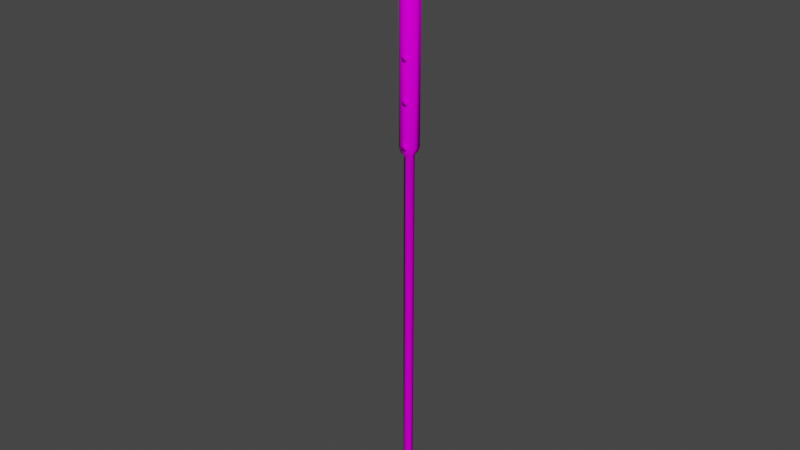 # Source: pole_3_.blend  (saved by Blender 3.6.14; exported with 4.5.12 LTS)
import bpy
from mathutils import Matrix  # noqa: F401  (used for matrix-valued properties, if any)

bpy.ops.wm.read_factory_settings(use_empty=True)
scene = bpy.context.scene
scene.name = 'Scene'

# ---- collections
col_collection = bpy.data.collections.new('Collection'); scene.collection.children.link(col_collection)

# ---- images (referenced by path relative to the original .blend; pixels are not part of the script)
import os
ASSET_DIR = os.environ.get("B2B_ASSET_DIR", "")  # directory of the original .blend (textures are referenced by path, not embedded)
HERE = os.path.dirname(os.path.abspath(__file__))  # packed textures are extracted next to this script under _unpacked/

def load_image(name, relpath, width, height, colorspace="sRGB"):
    """Load a texture the original file referenced (path relative to the .blend, or extracted next to this script)."""
    p = next((c for c in (os.path.join(HERE, relpath), os.path.join(ASSET_DIR, relpath)) if relpath and os.path.exists(c)), "")
    if p:
        img = bpy.data.images.load(p, check_existing=True)
        img.name = name
    else:  # same state as the original file: an image datablock whose file is absent (Cycles renders it pink)
        img = bpy.data.images.new(name, width, height)
        img.source = "FILE"
        img.filepath = "//" + (relpath or name)
    img.colorspace_settings.name = colorspace
    return img
img_ah_4132_png = load_image('AH-4132.png', 'AH-4132.png', 1024, 1024, 'sRGB')

# ---- materials (node trees are filled in below, after node groups)
mat_material_003 = bpy.data.materials.new('Material.003')
mat_material_003.use_transparent_shadow = False

# ---- node groups
ng_auto_smooth = bpy.data.node_groups.new('Auto Smooth', 'GeometryNodeTree')
_s = ng_auto_smooth.interface.new_socket(name='Geometry', in_out='OUTPUT', socket_type='NodeSocketGeometry')
_s = ng_auto_smooth.interface.new_socket(name='Geometry', in_out='INPUT', socket_type='NodeSocketGeometry')
_s = ng_auto_smooth.interface.new_socket(name='Angle', in_out='INPUT', socket_type='NodeSocketFloat')
_s.subtype = 'ANGLE'
_s.min_value = 0.0
_s.max_value = 3.142
ng_auto_smooth.is_modifier = True
_N = ng_auto_smooth.nodes; _L = ng_auto_smooth.links
n0 = _N.new('NodeGroupOutput'); n0.name = 'Group Output'; n0.location = (480, -100)
n1 = _N.new('NodeGroupInput'); n1.name = 'Group Input'; n1.location = (-420, -300)
n2 = _N.new('NodeGroupInput'); n2.name = 'Group Input.001'; n2.location = (-60, -100)
n3 = _N.new('GeometryNodeSetShadeSmooth'); n3.name = 'Set Shade Smooth'; n3.location = (120, -100)
n3.domain = 'EDGE'
n4 = _N.new('GeometryNodeSetShadeSmooth'); n4.name = 'Set Shade Smooth.001'; n4.location = (300, -100)
n5 = _N.new('GeometryNodeInputMeshEdgeAngle'); n5.name = 'Edge Angle'; n5.location = (-420, -220)
n6 = _N.new('GeometryNodeInputEdgeSmooth'); n6.name = 'Is Edge Smooth'; n6.location = (-60, -160)
n7 = _N.new('GeometryNodeInputShadeSmooth'); n7.name = 'Is Face Smooth'; n7.location = (-240, -340)
n8 = _N.new('FunctionNodeBooleanMath'); n8.name = 'Boolean Math'; n8.location = (-60, -220)
n9 = _N.new('FunctionNodeCompare'); n9.name = 'Compare'; n9.location = (-240, -180)
n9.operation = 'LESS_EQUAL'
_L.new(n5.outputs[0], n9.inputs[0])
_L.new(n4.outputs[0], n0.inputs[0])
_L.new(n1.outputs[1], n9.inputs[1])
_L.new(n9.outputs[0], n8.inputs[0])
_L.new(n7.outputs[0], n8.inputs[1])
_L.new(n2.outputs[0], n3.inputs[0])
_L.new(n6.outputs[0], n3.inputs[1])
_L.new(n3.outputs[0], n4.inputs[0])
_L.new(n8.outputs[0], n3.inputs[2])
n0.is_active_output = True

# ---- material node trees
mat_material_003.use_nodes = True; mat_material_003.node_tree.nodes.clear()
_N = mat_material_003.node_tree.nodes; _L = mat_material_003.node_tree.links
n0 = _N.new('ShaderNodeBsdfPrincipled'); n0.name = 'Principled BSDF'; n0.location = (10, 300)
n0.distribution = 'GGX'
n0.subsurface_method = 'RANDOM_WALK_SKIN'
n0.inputs[2].default_value = 1.0
n0.inputs[3].default_value = 1.45
n0.inputs[13].default_value = 0.0
n0.inputs[27].default_value = (0.0, 0.0, 0.0, 1.0)
n0.inputs[28].default_value = 1.0
n1 = _N.new('ShaderNodeOutputMaterial'); n1.name = 'Material Output'; n1.location = (300, 300)
n2 = _N.new('ShaderNodeTexImage'); n2.name = 'Image Texture'; n2.location = (-454, 199)
n2.image = img_ah_4132_png
_L.new(n0.outputs[0], n1.inputs[0])
_L.new(n2.outputs[0], n0.inputs[0])
n1.is_active_output = True

# ---- world
world_world = bpy.data.worlds.new('World'); scene.world = world_world
world_world.use_nodes = True; world_world.node_tree.nodes.clear()
_N = world_world.node_tree.nodes; _L = world_world.node_tree.links
n0 = _N.new('ShaderNodeOutputWorld'); n0.name = 'World Output'; n0.location = (300, 300)
n1 = _N.new('ShaderNodeBackground'); n1.name = 'Background'; n1.location = (10, 300)
n1.inputs[0].default_value = (0.05088, 0.05088, 0.05088, 1.0)
_L.new(n1.outputs[0], n0.inputs[0])
n0.is_active_output = True
world_world.color = (0.05088, 0.05088, 0.05088)
world_world.use_sun_shadow = False
world_world.sun_shadow_jitter_overblur = 0.0

# ---- meshes
me_cube_005 = bpy.data.meshes.new('Cube.005')
me_cube_005.from_pydata([(-0.05224, 0.003374, 0.1682), (-0.05172, 0.003374, 0.1036), (-0.05224, -0.003374, 0.1682), (-0.05172, -0.003374, 0.1036), (-0.1049, -1.585e-08, 0.2396), (-0.1049, -7.195e-08, 0.039), (-0.08253, 0.001093, 0.04847), (-0.08375, -0.001093, 0.2267), (-0.08253, -0.001093, 0.04847), (-0.08375, 0.001093, 0.2267), (-0.01727, 0.01031, 0.1493), (-0.01706, 0.01031, 0.1231), (-0.01727, -0.01031, 0.1493), (-0.01706, -0.01031, 0.1231), (0.01858, 0.01031, 0.1495), (0.01862, 0.01031, 0.1234), (0.01858, -0.01031, 0.1495), (0.01862, -0.01031, 0.1234), (0.03532, 0.007744, 0.1492), (0.03532, 0.007744, 0.1048), (0.03532, -0.007744, 0.1492), (0.03532, -0.007744, 0.1048), (0.04739, 0.01418, 0.1697), (0.04739, 0.01418, 0.08312), (0.04739, -0.01418, 0.1697), (0.04739, -0.01418, 0.08312), (0.06461, 0.01418, 0.1697), (0.06461, 0.01418, 0.08312), (0.06461, -0.01418, 0.1697), (0.06461, -0.01418, 0.08312), (-0.01328, 0.008236, 0.1093), (-0.01328, -0.008236, 0.1093), (0.01529, 0.008236, 0.1092), (0.01529, -0.008236, 0.1092), (-0.006756, -9.457e-05, -0.3054), (0.01585, -6.182e-05, -0.3053), (0.0005207, -6.55e-05, -1.199), (0.02314, -6.063e-05, -1.199), (0.0003858, 0.006192, 0.1464), (0.004976, 0.004378, 0.1464), (0.006877, 1.716e-08, 0.1464), (0.004976, -0.004378, 0.1464), (0.0003858, -0.006192, 0.1464), (-0.004204, -0.004378, 0.1464), (-0.006105, 1.715e-08, 0.1464), (-0.004204, 0.004378, 0.1464), (0.0003607, 5.352e-08, 0.2799), (-0.02116, -0.006288, 0.1214), (-0.02139, -0.006288, 0.151), (-0.02139, 0.006288, 0.151), (-0.02116, 0.006288, 0.1214), (0.02351, 0.00617, 0.1187), (0.02351, -0.00617, 0.1187), (0.02316, -0.00617, 0.1494), (0.02316, 0.00617, 0.1494), (-0.01659, 0.01408, 0.1526), (-0.01633, 0.01407, 0.1198), (-0.01659, -0.01408, 0.1526), (-0.01633, -0.01407, 0.1198), (-0.02023, -0.01401, 0.1185), (-0.02051, 0.014, 0.1539), (0.01798, 0.01362, 0.1523), (0.01805, 0.01429, 0.1202), (0.01798, -0.01362, 0.1523), (0.01805, -0.01429, 0.1202), (0.02252, -0.01285, 0.1163), (0.02263, -0.01433, 0.1526), (0.02263, 0.01433, 0.1526), (-0.02051, -0.014, 0.1539), (-0.02023, 0.01401, 0.1185), (0.02252, 0.01285, 0.1163), (-0.0169, -0.01439, 0.1064), (-0.0169, 0.01439, 0.1064), (0.0189, -0.01439, 0.1067), (0.0189, 0.01439, 0.1067), (-0.01327, -0.01439, -0.2901), (-0.01327, 0.01439, -0.2901), (0.02252, -0.01439, -0.2898), (0.02252, 0.01439, -0.2898), (0.0006133, -0.01031, 0.1494), (0.0006133, 0.01031, 0.1494), (0.001005, 0.01031, 0.1212), (0.001005, -0.01031, 0.1212), (0.004633, 0.008968, -0.316), (0.004656, -0.008985, -0.317), (0.01259, 0.008951, -1.199), (0.01183, -0.008982, -1.199), (0.001004, 0.01439, 0.1212), (0.001004, -0.01439, 0.1212), (0.004608, 0.01439, -0.3102), (0.004608, -0.01439, -0.3102), (0.004442, 0.01813, -0.2788), (0.004442, -0.01813, -0.2788), (0.009784, 0.01813, -0.2811), (0.009784, -0.01813, -0.2811), (0.012, 0.01813, -0.2864), (0.012, -0.01813, -0.2864), (0.009784, 0.01813, -0.2917), (0.009784, -0.01813, -0.2917), (0.004442, 0.01813, -0.294), (0.004442, -0.01813, -0.294), (-0.0008998, 0.01813, -0.2917), (-0.0008998, -0.01813, -0.2917), (-0.003113, 0.01813, -0.2864), (-0.003113, -0.01813, -0.2864), (-0.0008998, 0.01813, -0.2811), (-0.0008998, -0.01813, -0.2811), (0.004442, 0.01813, -0.1756), (0.004442, -0.01813, -0.1756), (0.009784, 0.01813, -0.1779), (0.009784, -0.01813, -0.1779), (0.012, 0.01813, -0.1832), (0.012, -0.01813, -0.1832), (0.009784, 0.01813, -0.1885), (0.009784, -0.01813, -0.1885), (0.004442, 0.01813, -0.1908), (0.004442, -0.01813, -0.1908), (-0.0008998, 0.01813, -0.1885), (-0.0008998, -0.01813, -0.1885), (-0.003113, 0.01813, -0.1832), (-0.003113, -0.01813, -0.1832), (-0.0008998, 0.01813, -0.1779), (-0.0008998, -0.01813, -0.1779), (0.002499, 0.01813, -0.07769), (0.002499, -0.01813, -0.07769), (0.007841, 0.01813, -0.0799), (0.007841, -0.01813, -0.0799), (0.01005, 0.01813, -0.08524), (0.01005, -0.01813, -0.08524), (0.007841, 0.01813, -0.09058), (0.007841, -0.01813, -0.09058), (0.002499, 0.01813, -0.0928), (0.002499, -0.01813, -0.0928), (-0.002843, 0.01813, -0.09058), (-0.002843, -0.01813, -0.09058), (-0.005056, 0.01813, -0.08524), (-0.005056, -0.01813, -0.08524), (-0.002843, 0.01813, -0.0799), (-0.002843, -0.01813, -0.0799), (0.001041, 0.01429, 0.1427), (0.001041, -0.01429, 0.1427), (0.006383, 0.01429, 0.1405), (0.006383, -0.01429, 0.1405), (0.008596, 0.01429, 0.1351), (0.008596, -0.01429, 0.1351), (0.006383, 0.01429, 0.1298), (0.006383, -0.01429, 0.1298), (0.001041, 0.01429, 0.1276), (0.001041, -0.01429, 0.1276), (-0.004301, 0.01429, 0.1298), (-0.004301, -0.01429, 0.1298), (-0.006514, 0.01429, 0.1351), (-0.006514, -0.01429, 0.1351), (-0.004301, 0.01429, 0.1405), (-0.004301, -0.01429, 0.1405), (-0.06712, 0.002336, 0.08228), (-0.06712, -0.002337, 0.08228), (-0.06804, 0.002336, 0.1913), (-0.06804, -0.002337, 0.1913), (0.001041, 0.01813, 0.1031), (0.001041, -0.01813, 0.1031), (0.006383, 0.01813, 0.1008), (0.006383, -0.01813, 0.1008), (0.008596, 0.01813, 0.09551), (0.008596, -0.01813, 0.09551), (0.006383, 0.01813, 0.09017), (0.006383, -0.01813, 0.09017), (0.001041, 0.01813, 0.08795), (0.001041, -0.01813, 0.08795), (-0.004301, 0.01813, 0.09017), (-0.004301, -0.01813, 0.09017), (-0.006514, 0.01813, 0.09551), (-0.006514, -0.01813, 0.09551), (-0.004301, 0.01813, 0.1008), (-0.004301, -0.01813, 0.1008), (0.001041, 0.01813, 0.06895), (0.001041, -0.01813, 0.06895), (0.006383, 0.01813, 0.06674), (0.006383, -0.01813, 0.06674), (0.008596, 0.01813, 0.0614), (0.008596, -0.01813, 0.0614), (0.006383, 0.01813, 0.05606), (0.006383, -0.01813, 0.05606), (0.001041, 0.01813, 0.05384), (0.001041, -0.01813, 0.05384), (-0.004301, 0.01813, 0.05606), (-0.004301, -0.01813, 0.05606), (-0.006514, 0.01813, 0.0614), (-0.006514, -0.01813, 0.0614), (-0.004301, 0.01813, 0.06674), (-0.004301, -0.01813, 0.06674), (0.003016, -2.257e-05, -1.203), (0.02095, -8.435e-06, -1.202), (0.01198, 0.008951, -1.202), (0.01199, -0.008982, -1.202), (0.01235, -4.287e-07, -1.26), (-0.003421, 0.008992, -0.3087), (-0.008934, 0.01439, -0.3004), (0.004366, 0.009669, -1.199), (0.01257, 0.009018, -0.3089), (0.02031, 0.008308, -1.199), (0.01744, 0.01439, -0.3015), (0.01744, -0.01439, -0.3015), (0.01259, -0.009148, -0.3096), (0.01983, -0.009151, -1.199), (-0.007646, -0.01439, -0.3017), (-0.003405, -0.009174, -0.3094), (0.003835, -0.009155, -1.199), (0.01832, 0.00633, -1.202), (0.01833, -0.006351, -1.202), (0.005647, -0.006361, -1.203), (0.005637, 0.00632, -1.203), (0.004439, 0.01439, -0.29), (0.004439, -0.01439, -0.29)], [], [(9, 4, 7), (8, 7, 4, 5), (155, 1, 3, 156), (54, 51, 70, 67), (155, 157, 0, 1), (5, 4, 9, 6), (5, 6, 8), (156, 158, 7, 8), (157, 9, 7, 158), (80, 79, 16, 14), (49, 48, 68, 60), (17, 15, 62, 64), (11, 13, 58, 56), (52, 51, 19, 21), (81, 80, 14, 15), (82, 13, 31), (79, 82, 17, 16), (20, 21, 25, 24), (53, 52, 21, 20), (54, 53, 20, 18), (51, 54, 18, 19), (22, 24, 28, 26), (18, 20, 24, 22), (19, 18, 22, 23), (21, 19, 23, 25), (27, 26, 28, 29), (23, 22, 26, 27), (25, 23, 27, 29), (24, 25, 29, 28), (15, 17, 33, 32), (13, 11, 30, 31), (81, 15, 32), (199, 35, 37, 200), (34, 76, 197), (32, 33, 73, 74), (38, 46, 39), (42, 46, 43), (40, 46, 41), (41, 46, 42), (44, 46, 45), (43, 46, 44), (45, 46, 38), (0, 2, 48, 49), (3, 1, 50, 47), (1, 0, 49, 50), (2, 3, 47, 48), (14, 16, 63, 61), (12, 10, 55, 57), (51, 52, 65, 70), (16, 17, 64, 63), (68, 59, 58, 57), (69, 60, 55, 56), (59, 69, 56, 58), (60, 68, 57, 55), (62, 61, 67, 70), (61, 63, 66, 67), (63, 64, 65, 66), (64, 62, 70, 65), (47, 50, 69, 59), (53, 54, 67, 66), (10, 11, 56, 55), (50, 49, 60, 69), (15, 14, 61, 62), (52, 53, 66, 65), (13, 12, 57, 58), (48, 47, 59, 68), (81, 32, 74, 87), (71, 72, 76, 75), (82, 31, 71, 88), (74, 73, 77, 78), (35, 77, 202), (31, 30, 72, 71), (206, 84, 90, 205), (213, 75, 205, 90), (30, 81, 87, 72), (203, 84, 86, 204), (77, 213, 90, 202), (199, 83, 89, 201), (206, 207, 86, 84), (11, 81, 30), (12, 13, 82, 79), (17, 82, 33), (11, 10, 80, 81), (10, 12, 79, 80), (91, 92, 94, 93), (93, 94, 96, 95), (95, 96, 98, 97), (97, 98, 100, 99), (99, 100, 102, 101), (101, 102, 104, 103), (94, 92, 106, 104, 102, 100, 98, 96), (103, 104, 106, 105), (105, 106, 92, 91), (91, 93, 95, 97, 99, 101, 103, 105), (107, 108, 110, 109), (109, 110, 112, 111), (111, 112, 114, 113), (113, 114, 116, 115), (115, 116, 118, 117), (117, 118, 120, 119), (110, 108, 122, 120, 118, 116, 114, 112), (119, 120, 122, 121), (121, 122, 108, 107), (107, 109, 111, 113, 115, 117, 119, 121), (123, 124, 126, 125), (125, 126, 128, 127), (127, 128, 130, 129), (129, 130, 132, 131), (131, 132, 134, 133), (133, 134, 136, 135), (126, 124, 138, 136, 134, 132, 130, 128), (135, 136, 138, 137), (137, 138, 124, 123), (123, 125, 127, 129, 131, 133, 135, 137), (139, 140, 142, 141), (141, 142, 144, 143), (143, 144, 146, 145), (145, 146, 148, 147), (147, 148, 150, 149), (149, 150, 152, 151), (142, 140, 154, 152, 150, 148, 146, 144), (151, 152, 154, 153), (153, 154, 140, 139), (139, 141, 143, 145, 147, 149, 151, 153), (0, 157, 158, 2), (3, 2, 158, 156), (6, 9, 157, 155), (6, 155, 156, 8), (159, 160, 162, 161), (161, 162, 164, 163), (163, 164, 166, 165), (165, 166, 168, 167), (167, 168, 170, 169), (169, 170, 172, 171), (162, 160, 174, 172, 170, 168, 166, 164), (171, 172, 174, 173), (173, 174, 160, 159), (159, 161, 163, 165, 167, 169, 171, 173), (175, 176, 178, 177), (177, 178, 180, 179), (179, 180, 182, 181), (181, 182, 184, 183), (183, 184, 186, 185), (185, 186, 188, 187), (178, 176, 190, 188, 186, 184, 182, 180), (187, 188, 190, 189), (189, 190, 176, 175), (175, 177, 179, 181, 183, 185, 187, 189), (39, 46, 40), (207, 36, 191, 210), (211, 198, 85, 193), (85, 200, 208, 193), (200, 37, 192, 208), (208, 192, 195), (193, 208, 195), (211, 193, 195), (86, 207, 210, 194), (210, 191, 195), (209, 194, 195), (192, 37, 204, 209), (192, 209, 195), (35, 78, 77), (76, 34, 75), (198, 196, 83, 85), (36, 34, 196, 198), (83, 196, 197, 89), (76, 212, 89, 197), (35, 199, 201), (83, 199, 200, 85), (212, 78, 201, 89), (35, 203, 204, 37), (84, 203, 202, 90), (34, 36, 207, 206), (34, 206, 205), (33, 82, 88, 73), (209, 204, 86, 194), (194, 210, 195), (191, 36, 198, 211), (191, 211, 195), (87, 74, 78, 212), (72, 87, 212, 76), (73, 88, 213, 77), (88, 71, 75, 213), (203, 35, 202), (78, 35, 201), (196, 34, 197), (75, 34, 205)])
me_cube_005.polygons.foreach_set('use_smooth', [True] * 187)
_k = set([(4, 5), (4, 7), (4, 9), (5, 6), (5, 8), (10, 11), (10, 12), (12, 13), (14, 15), (14, 16), (16, 17), (47, 48), (47, 50), (48, 49), (49, 50), (51, 52), (51, 54), (52, 53), (53, 54)])
me_cube_005.attributes.new('sharp_edge', 'BOOLEAN', 'EDGE').data.foreach_set('value', [ (min(e.vertices), max(e.vertices)) in _k for e in me_cube_005.edges])
_uv = me_cube_005.uv_layers.new(name='UVMap')
_uv.uv.foreach_set('vector', [0.9819, 0.8922, 0.9971, 0.8865, 0.9819, 0.8922, 0.8731, 0.7831, 0.9819, 0.8922, 0.9971, 0.8865, 0.8807, 0.7683, 0.8905, 0.819, 0.8952, 0.842, 0.8952, 0.842, 0.8905, 0.819, 0.8688, 0.9087, 0.8549, 0.8935, 0.8547, 0.8919, 0.8701, 0.9094, 0.8905, 0.819, 0.9451, 0.8743, 0.9215, 0.8698, 0.8952, 0.842, 0.8807, 0.7683, 0.9971, 0.8865, 0.9819, 0.8922, 0.8731, 0.7831, 0.8807, 0.7683, 0.8731, 0.7831, 0.8731, 0.7831, 0.8905, 0.819, 0.9451, 0.8743, 0.9819, 0.8922, 0.8731, 0.7831, 0.9451, 0.8743, 0.9819, 0.8922, 0.9819, 0.8922, 0.9451, 0.8743, 0.8793, 0.8974, 0.8793, 0.8974, 0.8712, 0.9066, 0.8712, 0.9066, 0.8938, 0.8874, 0.8938, 0.8874, 0.8943, 0.8893, 0.8943, 0.8893, 0.8594, 0.8937, 0.8594, 0.8937, 0.8587, 0.8931, 0.8587, 0.8931, 0.8785, 0.8747, 0.8785, 0.8747, 0.8769, 0.8732, 0.8769, 0.8732, 0.8549, 0.8935, 0.8549, 0.8935, 0.842, 0.8992, 0.842, 0.8992, 0.8649, 0.8821, 0.8793, 0.8974, 0.8712, 0.9066, 0.8594, 0.8937, 0.8649, 0.8821, 0.8785, 0.8747, 0.8659, 0.8708, 0.8793, 0.8974, 0.8649, 0.8821, 0.8594, 0.8937, 0.8712, 0.9066, 0.8605, 0.9186, 0.842, 0.8992, 0.8223, 0.8982, 0.8598, 0.9386, 0.8688, 0.9087, 0.8549, 0.8935, 0.842, 0.8992, 0.8605, 0.9186, 0.8688, 0.9087, 0.8688, 0.9087, 0.8605, 0.9186, 0.8605, 0.9186, 0.8549, 0.8935, 0.8688, 0.9087, 0.8605, 0.9186, 0.842, 0.8992, 0.8598, 0.9386, 0.8598, 0.9386, 0.8517, 0.9493, 0.8517, 0.9493, 0.8605, 0.9186, 0.8605, 0.9186, 0.8598, 0.9386, 0.8598, 0.9386, 0.842, 0.8992, 0.8605, 0.9186, 0.8598, 0.9386, 0.8223, 0.8982, 0.842, 0.8992, 0.842, 0.8992, 0.8223, 0.8982, 0.8223, 0.8982, 0.8048, 0.9036, 0.8517, 0.9493, 0.8517, 0.9493, 0.8048, 0.9036, 0.8223, 0.8982, 0.8598, 0.9386, 0.8517, 0.9493, 0.8048, 0.9036, 0.8223, 0.8982, 0.8223, 0.8982, 0.8048, 0.9036, 0.8048, 0.9036, 0.8598, 0.9386, 0.8223, 0.8982, 0.8048, 0.9036, 0.8517, 0.9493, 0.8594, 0.8937, 0.8594, 0.8937, 0.8513, 0.8833, 0.8513, 0.8833, 0.8785, 0.8747, 0.8785, 0.8747, 0.8659, 0.8708, 0.8659, 0.8708, 0.8649, 0.8821, 0.8594, 0.8937, 0.8513, 0.8833, 0.6047, 0.6282, 0.6055, 0.636, 0.1653, 0.1949, 0.1684, 0.1918, 0.6467, 0.6512, 0.6505, 0.6515, 0.6421, 0.6507, 0.8513, 0.8833, 0.8513, 0.8833, 0.8483, 0.8836, 0.8483, 0.8836, 0.8858, 0.9027, 0.9652, 0.9822, 0.8836, 0.9049, 0.8858, 0.9027, 0.9652, 0.9822, 0.8881, 0.9004, 0.8826, 0.9059, 0.9652, 0.9822, 0.8836, 0.9049, 0.8836, 0.9049, 0.9652, 0.9822, 0.8858, 0.9027, 0.889, 0.8995, 0.9652, 0.9822, 0.8881, 0.9004, 0.8881, 0.9004, 0.9652, 0.9822, 0.889, 0.8995, 0.8881, 0.9004, 0.9652, 0.9822, 0.8858, 0.9027, 0.9215, 0.8698, 0.9215, 0.8698, 0.8948, 0.8861, 0.8948, 0.8861, 0.8952, 0.842, 0.8952, 0.842, 0.8798, 0.8715, 0.8798, 0.8715, 0.8952, 0.842, 0.9215, 0.8698, 0.8948, 0.8861, 0.8798, 0.8715, 0.9215, 0.8698, 0.8952, 0.842, 0.8798, 0.8715, 0.8948, 0.8861, 0.8712, 0.9066, 0.8712, 0.9066, 0.8722, 0.9077, 0.8722, 0.9077, 0.8916, 0.8874, 0.8916, 0.8874, 0.8932, 0.889, 0.8932, 0.889, 0.8549, 0.8935, 0.8549, 0.8935, 0.8547, 0.8919, 0.8547, 0.8919, 0.8712, 0.9066, 0.8594, 0.8937, 0.8587, 0.8931, 0.8722, 0.9077, 0.8953, 0.888, 0.878, 0.871, 0.8769, 0.8732, 0.8932, 0.889, 0.878, 0.871, 0.8953, 0.888, 0.8932, 0.889, 0.8769, 0.8732, 0.878, 0.871, 0.878, 0.871, 0.8769, 0.8732, 0.8769, 0.8732, 0.8953, 0.888, 0.8953, 0.888, 0.8932, 0.889, 0.8932, 0.889, 0.8587, 0.8931, 0.8722, 0.9077, 0.8701, 0.9094, 0.8547, 0.8919, 0.8722, 0.9077, 0.8722, 0.9077, 0.8701, 0.9094, 0.8701, 0.9094, 0.8722, 0.9077, 0.8587, 0.8931, 0.8547, 0.8919, 0.8701, 0.9094, 0.8587, 0.8931, 0.8587, 0.8931, 0.8547, 0.8919, 0.8547, 0.8919, 0.8789, 0.8729, 0.8789, 0.8729, 0.877, 0.8724, 0.877, 0.8724, 0.8688, 0.9087, 0.8688, 0.9087, 0.8701, 0.9094, 0.8701, 0.9094, 0.8916, 0.8874, 0.8785, 0.8747, 0.8769, 0.8732, 0.8932, 0.889, 0.8789, 0.8729, 0.8938, 0.8874, 0.8943, 0.8893, 0.877, 0.8724, 0.8594, 0.8937, 0.8712, 0.9066, 0.8722, 0.9077, 0.8587, 0.8931, 0.8549, 0.8935, 0.8688, 0.9087, 0.8701, 0.9094, 0.8547, 0.8919, 0.8785, 0.8747, 0.8916, 0.8874, 0.8932, 0.889, 0.8769, 0.8732, 0.8938, 0.8874, 0.8789, 0.8729, 0.877, 0.8724, 0.8943, 0.8893, 0.8649, 0.8821, 0.8513, 0.8833, 0.8483, 0.8836, 0.8649, 0.8821, 0.9184, 0.7357, 0.9371, 0.7357, 0.9371, 0.2991, 0.9184, 0.2991, 0.8649, 0.8821, 0.8659, 0.8708, 0.8664, 0.8678, 0.8649, 0.8821, 0.9752, 0.7741, 0.9565, 0.7741, 0.9565, 0.3375, 0.9752, 0.3375, 0.6336, 0.6647, 0.6341, 0.6685, 0.6329, 0.6592, 0.8659, 0.8708, 0.8659, 0.8708, 0.8664, 0.8678, 0.8664, 0.8678, 0.6392, 0.6505, 0.6318, 0.6498, 0.6318, 0.6498, 0.6411, 0.6506, 0.6427, 0.6607, 0.6505, 0.6515, 0.6411, 0.6506, 0.6318, 0.6498, 0.8659, 0.8708, 0.8649, 0.8821, 0.8649, 0.8821, 0.8664, 0.8678, 0.6047, 0.6282, 0.6039, 0.6204, 0.1716, 0.1886, 0.1684, 0.1918, 0.6341, 0.6685, 0.6427, 0.6607, 0.6318, 0.6498, 0.6329, 0.6592, 0.6327, 0.6573, 0.6318, 0.6498, 0.6318, 0.6498, 0.6329, 0.6592, 0.6116, 0.6212, 0.1747, 0.1855, 0.1716, 0.1886, 0.6039, 0.6204, 0.8785, 0.8747, 0.8649, 0.8821, 0.8659, 0.8708, 0.8916, 0.8874, 0.8785, 0.8747, 0.8649, 0.8821, 0.8793, 0.8974, 0.8594, 0.8937, 0.8649, 0.8821, 0.8513, 0.8833, 0.8785, 0.8747, 0.8916, 0.8874, 0.8793, 0.8974, 0.8649, 0.8821, 0.8916, 0.8874, 0.8916, 0.8874, 0.8793, 0.8974, 0.8793, 0.8974, 0.6301, 0.6407, 0.6301, 0.6407, 0.6281, 0.6469, 0.6281, 0.6469, 0.6281, 0.6469, 0.6281, 0.6469, 0.6223, 0.6499, 0.6223, 0.6499, 0.6223, 0.6499, 0.6223, 0.6499, 0.6161, 0.6479, 0.6161, 0.6479, 0.6161, 0.6479, 0.6161, 0.6479, 0.6131, 0.6422, 0.6131, 0.6422, 0.6131, 0.6422, 0.6131, 0.6422, 0.6151, 0.636, 0.6151, 0.636, 0.6151, 0.636, 0.6151, 0.636, 0.6209, 0.633, 0.6209, 0.633, 0.6281, 0.6469, 0.6301, 0.6407, 0.6271, 0.6349, 0.6209, 0.633, 0.6151, 0.636, 0.6131, 0.6422, 0.6161, 0.6479, 0.6223, 0.6499, 0.6209, 0.633, 0.6209, 0.633, 0.6271, 0.6349, 0.6271, 0.6349, 0.6271, 0.6349, 0.6271, 0.6349, 0.6301, 0.6407, 0.6301, 0.6407, 0.6301, 0.6407, 0.6281, 0.6469, 0.6223, 0.6499, 0.6161, 0.6479, 0.6131, 0.6422, 0.6151, 0.636, 0.6209, 0.633, 0.6271, 0.6349, 0.6301, 0.6399, 0.6301, 0.6399, 0.6281, 0.6461, 0.6281, 0.6461, 0.6281, 0.6461, 0.6281, 0.6461, 0.6224, 0.6491, 0.6224, 0.6491, 0.6224, 0.6491, 0.6224, 0.6491, 0.6162, 0.6471, 0.6162, 0.6471, 0.6162, 0.6471, 0.6162, 0.6471, 0.6132, 0.6413, 0.6132, 0.6413, 0.6132, 0.6413, 0.6132, 0.6413, 0.6152, 0.6352, 0.6152, 0.6352, 0.6152, 0.6352, 0.6152, 0.6352, 0.6209, 0.6322, 0.6209, 0.6322, 0.6281, 0.6461, 0.6301, 0.6399, 0.6271, 0.6341, 0.6209, 0.6322, 0.6152, 0.6352, 0.6132, 0.6413, 0.6162, 0.6471, 0.6224, 0.6491, 0.6209, 0.6322, 0.6209, 0.6322, 0.6271, 0.6341, 0.6271, 0.6341, 0.6271, 0.6341, 0.6271, 0.6341, 0.6301, 0.6399, 0.6301, 0.6399, 0.6301, 0.6399, 0.6281, 0.6461, 0.6224, 0.6491, 0.6162, 0.6471, 0.6132, 0.6413, 0.6152, 0.6352, 0.6209, 0.6322, 0.6271, 0.6341, 0.6305, 0.6399, 0.6305, 0.6399, 0.6285, 0.6461, 0.6285, 0.6461, 0.6285, 0.6461, 0.6285, 0.6461, 0.6227, 0.6491, 0.6227, 0.6491, 0.6227, 0.6491, 0.6227, 0.6491, 0.6166, 0.6471, 0.6166, 0.6471, 0.6166, 0.6471, 0.6166, 0.6471, 0.6136, 0.6414, 0.6136, 0.6414, 0.6136, 0.6414, 0.6136, 0.6414, 0.6155, 0.6352, 0.6155, 0.6352, 0.6155, 0.6352, 0.6155, 0.6352, 0.6213, 0.6322, 0.6213, 0.6322, 0.6285, 0.6461, 0.6305, 0.6399, 0.6275, 0.6341, 0.6213, 0.6322, 0.6155, 0.6352, 0.6136, 0.6414, 0.6166, 0.6471, 0.6227, 0.6491, 0.6213, 0.6322, 0.6213, 0.6322, 0.6275, 0.6341, 0.6275, 0.6341, 0.6275, 0.6341, 0.6275, 0.6341, 0.6305, 0.6399, 0.6305, 0.6399, 0.6305, 0.6399, 0.6285, 0.6461, 0.6227, 0.6491, 0.6166, 0.6471, 0.6136, 0.6414, 0.6155, 0.6352, 0.6213, 0.6322, 0.6275, 0.6341, 0.63, 0.6405, 0.63, 0.6405, 0.6281, 0.6467, 0.6281, 0.6467, 0.6281, 0.6467, 0.6281, 0.6467, 0.6223, 0.6497, 0.6223, 0.6497, 0.6223, 0.6497, 0.6223, 0.6497, 0.6161, 0.6478, 0.6161, 0.6478, 0.6161, 0.6478, 0.6161, 0.6478, 0.6131, 0.642, 0.6131, 0.642, 0.6131, 0.642, 0.6131, 0.642, 0.6151, 0.6358, 0.6151, 0.6358, 0.6151, 0.6358, 0.6151, 0.6358, 0.6208, 0.6328, 0.6208, 0.6328, 0.6281, 0.6467, 0.63, 0.6405, 0.627, 0.6348, 0.6208, 0.6328, 0.6151, 0.6358, 0.6131, 0.642, 0.6161, 0.6478, 0.6223, 0.6497, 0.6208, 0.6328, 0.6208, 0.6328, 0.627, 0.6348, 0.627, 0.6348, 0.627, 0.6348, 0.627, 0.6348, 0.63, 0.6405, 0.63, 0.6405, 0.63, 0.6405, 0.6281, 0.6467, 0.6223, 0.6497, 0.6161, 0.6478, 0.6131, 0.642, 0.6151, 0.6358, 0.6208, 0.6328, 0.627, 0.6348, 0.9215, 0.8698, 0.9451, 0.8743, 0.9451, 0.8743, 0.9215, 0.8698, 0.8952, 0.842, 0.9215, 0.8698, 0.9451, 0.8743, 0.8905, 0.819, 0.8731, 0.7831, 0.9819, 0.8922, 0.9451, 0.8743, 0.8905, 0.819, 0.8731, 0.7831, 0.8905, 0.819, 0.8905, 0.819, 0.8731, 0.7831, 0.6301, 0.6406, 0.6301, 0.6406, 0.6281, 0.6467, 0.6281, 0.6467, 0.6281, 0.6467, 0.6281, 0.6467, 0.6223, 0.6497, 0.6223, 0.6497, 0.6223, 0.6497, 0.6223, 0.6497, 0.6161, 0.6478, 0.6161, 0.6478, 0.6161, 0.6478, 0.6161, 0.6478, 0.6131, 0.642, 0.6131, 0.642, 0.6131, 0.642, 0.6131, 0.642, 0.6151, 0.6358, 0.6151, 0.6358, 0.6151, 0.6358, 0.6151, 0.6358, 0.6209, 0.6328, 0.6209, 0.6328, 0.6281, 0.6467, 0.6301, 0.6406, 0.6271, 0.6348, 0.6209, 0.6328, 0.6151, 0.6358, 0.6131, 0.642, 0.6161, 0.6478, 0.6223, 0.6497, 0.6209, 0.6328, 0.6209, 0.6328, 0.6271, 0.6348, 0.6271, 0.6348, 0.6271, 0.6348, 0.6271, 0.6348, 0.6301, 0.6406, 0.6301, 0.6406, 0.6301, 0.6406, 0.6281, 0.6467, 0.6223, 0.6497, 0.6161, 0.6478, 0.6131, 0.642, 0.6151, 0.6358, 0.6209, 0.6328, 0.6271, 0.6348, 0.6301, 0.6406, 0.6301, 0.6406, 0.6281, 0.6467, 0.6281, 0.6467, 0.6281, 0.6467, 0.6281, 0.6467, 0.6223, 0.6497, 0.6223, 0.6497, 0.6223, 0.6497, 0.6223, 0.6497, 0.6161, 0.6478, 0.6161, 0.6478, 0.6161, 0.6478, 0.6161, 0.6478, 0.6131, 0.642, 0.6131, 0.642, 0.6131, 0.642, 0.6131, 0.642, 0.6151, 0.6358, 0.6151, 0.6358, 0.6151, 0.6358, 0.6151, 0.6358, 0.6209, 0.6328, 0.6209, 0.6328, 0.6281, 0.6467, 0.6301, 0.6406, 0.6271, 0.6348, 0.6209, 0.6328, 0.6151, 0.6358, 0.6131, 0.642, 0.6161, 0.6478, 0.6223, 0.6497, 0.6209, 0.6328, 0.6209, 0.6328, 0.6271, 0.6348, 0.6271, 0.6348, 0.6271, 0.6348, 0.6271, 0.6348, 0.6301, 0.6406, 0.6301, 0.6406, 0.6301, 0.6406, 0.6281, 0.6467, 0.6223, 0.6497, 0.6161, 0.6478, 0.6131, 0.642, 0.6151, 0.6358, 0.6209, 0.6328, 0.6271, 0.6348, 0.8836, 0.9049, 0.9652, 0.9822, 0.8826, 0.9059, 0.1747, 0.1855, 0.1778, 0.1824, 0.1778, 0.1824, 0.1745, 0.1857, 0.1742, 0.186, 0.175, 0.1852, 0.1716, 0.1886, 0.1716, 0.1886, 0.1716, 0.1886, 0.1684, 0.1918, 0.1683, 0.1919, 0.1716, 0.1886, 0.1684, 0.1918, 0.1653, 0.1949, 0.1653, 0.1949, 0.1683, 0.1919, 0.03042, 0.04072, 0.0332, 0.03799, 0.006444, 0.02212, 0.02752, 0.04358, 0.03042, 0.04072, 0.006444, 0.02212, 0.02511, 0.04595, 0.02752, 0.04358, 0.006444, 0.02212, 0.1716, 0.1886, 0.1747, 0.1855, 0.1745, 0.1857, 0.1716, 0.1886, 0.0249, 0.04615, 0.02185, 0.04916, 0.006444, 0.02212, 0.03015, 0.041, 0.02752, 0.04358, 0.006444, 0.02212, 0.1653, 0.1949, 0.1653, 0.1949, 0.1684, 0.1918, 0.1687, 0.1915, 0.0332, 0.03799, 0.03015, 0.041, 0.006444, 0.02212, 0.6336, 0.6647, 0.6341, 0.6685, 0.6341, 0.6685, 0.6505, 0.6515, 0.6467, 0.6512, 0.6505, 0.6515, 0.175, 0.1852, 0.6124, 0.6213, 0.6039, 0.6204, 0.1716, 0.1886, 0.1778, 0.1824, 0.6194, 0.6221, 0.6124, 0.6213, 0.175, 0.1852, 0.6318, 0.6498, 0.64, 0.6505, 0.6421, 0.6507, 0.6318, 0.6498, 0.6505, 0.6515, 0.6427, 0.6607, 0.6318, 0.6498, 0.6421, 0.6507, 0.6336, 0.6647, 0.6327, 0.6573, 0.6329, 0.6592, 0.6039, 0.6204, 0.6047, 0.6282, 0.1684, 0.1918, 0.1716, 0.1886, 0.6427, 0.6607, 0.6341, 0.6685, 0.6329, 0.6592, 0.6318, 0.6498, 0.6055, 0.636, 0.6047, 0.6282, 0.1684, 0.1918, 0.1653, 0.1949, 0.6318, 0.6498, 0.6327, 0.6573, 0.6329, 0.6592, 0.6318, 0.6498, 0.6194, 0.6221, 0.1778, 0.1824, 0.1747, 0.1855, 0.6116, 0.6212, 0.6467, 0.6512, 0.6392, 0.6505, 0.6411, 0.6506, 0.8513, 0.8833, 0.8649, 0.8821, 0.8649, 0.8821, 0.8483, 0.8836, 0.1687, 0.1915, 0.1684, 0.1918, 0.1716, 0.1886, 0.1716, 0.1886, 0.02752, 0.04358, 0.0249, 0.04615, 0.006444, 0.02212, 0.1778, 0.1824, 0.1778, 0.1824, 0.175, 0.1852, 0.1742, 0.186, 0.02185, 0.04916, 0.02511, 0.04595, 0.006444, 0.02212, 0.8649, 0.8821, 0.8483, 0.8836, 0.6341, 0.6685, 0.6427, 0.6607, 0.8664, 0.8678, 0.8649, 0.8821, 0.6427, 0.6607, 0.6505, 0.6515, 0.8483, 0.8836, 0.8649, 0.8821, 0.6427, 0.6607, 0.6341, 0.6685, 0.8649, 0.8821, 0.8664, 0.8678, 0.6505, 0.6515, 0.6427, 0.6607, 0.6327, 0.6573, 0.6336, 0.6647, 0.6329, 0.6592, 0.6341, 0.6685, 0.6336, 0.6647, 0.6329, 0.6592, 0.64, 0.6505, 0.6467, 0.6512, 0.6421, 0.6507, 0.6505, 0.6515, 0.6467, 0.6512, 0.6411, 0.6506])
me_cube_005.materials.append(mat_material_003)
me_cube_005.update()

# ---- objects
ob_cube_005 = bpy.data.objects.new('Cube.005', me_cube_005)

# ---- transforms, parenting, visibility, modifiers, constraints
ob_cube_005.location = (1.731, -0.001977, 0.7306)
ob_cube_005.rotation_euler = (4.901e-12, 0.00854, 1.147e-09)
ob_cube_005.color = (0.8, 0.8, 0.8, 1.0)
_m = ob_cube_005.modifiers.new('Auto Smooth', 'NODES')
_m.node_group = ng_auto_smooth
_gi = [s.identifier for s in ng_auto_smooth.interface.items_tree if s.item_type == 'SOCKET' and s.in_out == 'INPUT']
_m[_gi[1]] = 3.136  # Angle

# ---- collection membership
col_collection.objects.link(ob_cube_005)

# ---- scene / render settings (as saved in the file)
scene.frame_start = 1; scene.frame_end = 250; scene.frame_set(93)
scene.render.engine = 'BLENDER_EEVEE_NEXT'
scene.cycles.sampling_pattern = 'TABULATED_SOBOL'
scene.view_settings.view_transform = 'Filmic'
bpy.context.view_layer.update()

# ---- added for rendering (the .blend has no active camera and no usable light): camera, sun
cam_auto = bpy.data.cameras.new('AutoCamera')
cam_auto.lens = 50.0
cam_auto.sensor_width = 36.0
cam_auto.clip_end = 1000.0
ob_auto_camera = bpy.data.objects.new('AutoCamera', cam_auto)
scene.collection.objects.link(ob_auto_camera)
ob_auto_camera.location = (3.14272, -1.72528, 1.38977)
ob_auto_camera.rotation_euler = (1.09748, -7.21219e-08, 0.694738)
scene.camera = ob_auto_camera
light_auto_sun = bpy.data.lights.new('AutoSun', 'SUN')
light_auto_sun.energy = 3.0
light_auto_sun.angle = 0.0523599
ob_auto_sun = bpy.data.objects.new('AutoSun', light_auto_sun)
scene.collection.objects.link(ob_auto_sun)
ob_auto_sun.rotation_euler = (0.872665, 0.174533, 0.523599)
bpy.context.view_layer.update()
